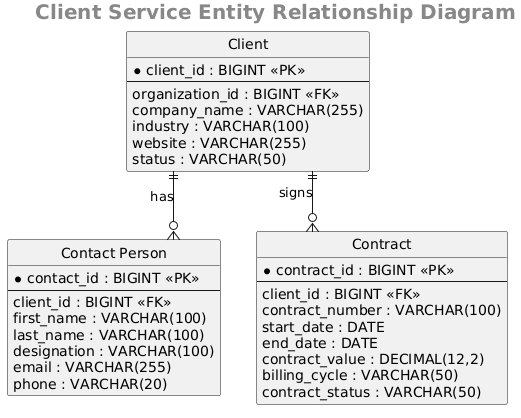

The diagram above was rendered by PlantUML. Its source (embedded in the PNG):
@startuml
header
<b><size:20>Client Service Entity Relationship Diagram</size></b>
endheader

hide circle
skinparam linetype ortho
skinparam shadowing false

entity "Client" as CLIENT {
    * client_id : BIGINT <<PK>>
    --
    organization_id : BIGINT <<FK>>
    company_name : VARCHAR(255)
    industry : VARCHAR(100)
    website : VARCHAR(255)
    status : VARCHAR(50)
}

entity "Contact Person" as CONTACT {
    * contact_id : BIGINT <<PK>>
    --
    client_id : BIGINT <<FK>>
    first_name : VARCHAR(100)
    last_name : VARCHAR(100)
    designation : VARCHAR(100)
    email : VARCHAR(255)
    phone : VARCHAR(20)
}

entity "Contract" as CONTRACT {
    * contract_id : BIGINT <<PK>>
    --
    client_id : BIGINT <<FK>>
    contract_number : VARCHAR(100)
    start_date : DATE
    end_date : DATE
    contract_value : DECIMAL(12,2)
    billing_cycle : VARCHAR(50)
    contract_status : VARCHAR(50)
}

CLIENT ||--o{ CONTACT : has
CLIENT ||--o{ CONTRACT : signs
@enduml